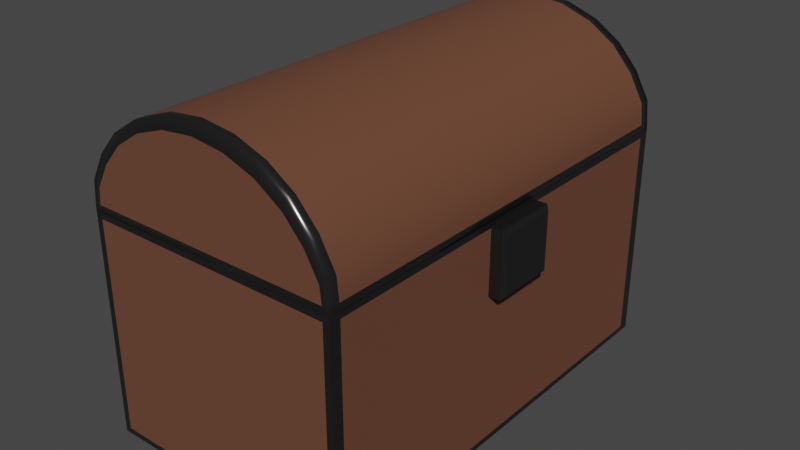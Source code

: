 # Source: chestBrownClosed.blend  (saved by Blender 3.4.6; exported with 4.5.12 LTS)
import bpy
from mathutils import Matrix  # noqa: F401  (used for matrix-valued properties, if any)

bpy.ops.wm.read_factory_settings(use_empty=True)
scene = bpy.context.scene
scene.name = 'Scene'

# ---- collections
col_collection = bpy.data.collections.new('Collection'); scene.collection.children.link(col_collection)

# ---- materials (node trees are filled in below, after node groups)
mat_brown_wood = bpy.data.materials.new('Brown Wood')
mat_brown_wood.alpha_threshold = 0.0
mat_brown_wood.use_transparent_shadow = False
mat_brown_wood.roughness = 0.5
mat_brown_wood.line_color = (0.0, 0.0, 0.0, 1.0)
mat_gray_metal = bpy.data.materials.new('Gray Metal')
mat_gray_metal.use_transparent_shadow = False

# ---- material node trees
mat_brown_wood.use_nodes = True; mat_brown_wood.node_tree.nodes.clear()
_N = mat_brown_wood.node_tree.nodes; _L = mat_brown_wood.node_tree.links
n0 = _N.new('ShaderNodeOutputMaterial'); n0.name = 'Material Output'; n0.location = (300, 300)
n1 = _N.new('ShaderNodeBsdfPrincipled'); n1.name = 'Principled BSDF'; n1.location = (10, 300)
n1.distribution = 'GGX'
n1.subsurface_method = 'RANDOM_WALK_SKIN'
n1.inputs[0].default_value = (0.1424, 0.05284, 0.02715, 1.0)
n1.inputs[2].default_value = 0.8
n1.inputs[3].default_value = 1.45
n1.inputs[27].default_value = (0.0, 0.0, 0.0, 1.0)
n1.inputs[28].default_value = 1.0
_L.new(n1.outputs[0], n0.inputs[0])
n0.is_active_output = True
mat_gray_metal.use_nodes = True; mat_gray_metal.node_tree.nodes.clear()
_N = mat_gray_metal.node_tree.nodes; _L = mat_gray_metal.node_tree.links
n0 = _N.new('ShaderNodeBsdfPrincipled'); n0.name = 'Principled BSDF'; n0.location = (10, 300)
n0.distribution = 'GGX'
n0.subsurface_method = 'RANDOM_WALK_SKIN'
n0.inputs[0].default_value = (0.05497, 0.05497, 0.05497, 1.0)
n0.inputs[1].default_value = 0.8
n0.inputs[2].default_value = 0.2
n0.inputs[3].default_value = 1.45
n0.inputs[27].default_value = (0.0, 0.0, 0.0, 1.0)
n0.inputs[28].default_value = 1.0
n1 = _N.new('ShaderNodeOutputMaterial'); n1.name = 'Material Output'; n1.location = (300, 300)
_L.new(n0.outputs[0], n1.inputs[0])
n1.is_active_output = True

# ---- world
world_world = bpy.data.worlds.new('World'); scene.world = world_world
world_world.use_nodes = True; world_world.node_tree.nodes.clear()
_N = world_world.node_tree.nodes; _L = world_world.node_tree.links
n0 = _N.new('ShaderNodeOutputWorld'); n0.name = 'World Output'; n0.location = (300, 300)
n1 = _N.new('ShaderNodeBackground'); n1.name = 'Background'; n1.location = (10, 300)
n1.inputs[0].default_value = (0.05088, 0.05088, 0.05088, 1.0)
_L.new(n1.outputs[0], n0.inputs[0])
n0.is_active_output = True
world_world.color = (0.05088, 0.05088, 0.05088)
world_world.use_sun_shadow = False
world_world.sun_shadow_jitter_overblur = 0.0

# ---- meshes
me_cube = bpy.data.meshes.new('Cube')
me_cube.from_pydata([(0.95, 0.95, 2.0), (0.95, 1.0, 0.05), (0.95, -0.95, 2.0), (1.0, -0.95, 0.05), (-0.95, 0.95, 2.0), (-0.95, 1.0, 0.05), (-0.95, -0.95, 2.0), (-1.0, -0.95, 0.05), (1.0, -0.95, 1.95), (-1.0, -0.95, 1.95), (0.95, 1.0, 1.95), (-0.95, 1.0, 1.95), (0.95, -0.95, 0.08333), (-0.95, -0.95, 0.08333), (0.95, 0.95, 0.08333), (-0.95, 0.95, 0.08333), (1.0, 0.95, 0.05), (-1.0, 0.95, 0.05), (1.0, 0.95, 1.95), (-1.0, 0.95, 1.95), (-1.0, 1.0, 0.0), (-0.95, -1.0, 0.05), (-0.95, -1.0, 1.95), (-1.0, 1.0, 2.0), (1.0, 1.0, 2.0), (1.0, 1.0, 0.0), (0.95, -1.0, 1.95), (0.95, -1.0, 0.05), (-1.0, -1.0, 0.0), (-1.0, -1.0, 2.0), (1.0, -1.0, 2.0), (1.0, -1.0, 0.0)], [], [(6, 2, 12, 13), (27, 26, 22, 21), (7, 9, 19, 17), (20, 25, 31, 28), (16, 18, 8, 3), (5, 11, 10, 1), (2, 6, 29, 30), (0, 2, 30, 24), (6, 4, 23, 29), (4, 0, 24, 23), (14, 15, 13, 12), (0, 4, 15, 14), (2, 0, 14, 12), (4, 6, 13, 15), (5, 1, 25, 20), (1, 10, 24, 25), (11, 5, 20, 23), (10, 11, 23, 24), (7, 17, 20, 28), (9, 7, 28, 29), (17, 19, 23, 20), (19, 9, 29, 23), (18, 16, 25, 24), (3, 8, 30, 31), (8, 18, 24, 30), (16, 3, 31, 25), (21, 22, 29, 28), (26, 27, 31, 30), (22, 26, 30, 29), (27, 21, 28, 31)])
me_cube.polygons.foreach_set('material_index', [0, 0, 0, 0, 0, 0, 1, 1, 1, 1, 0, 0, 0, 0, 1, 1, 1, 1, 1, 1, 1, 1, 1, 1, 1, 1, 1, 1, 1, 1])
_uv = me_cube.uv_layers.new(name='UVMap')
_uv.uv.foreach_set('vector', [0.8688, 0.7437, 0.6312, 0.7437, 0.6312, 0.7437, 0.8688, 0.7437, 0.3812, 0.7562, 0.6187, 0.7563, 0.6187, 0.9938, 0.3812, 0.9937, 0.3812, 0.00625, 0.6187, 0.00625, 0.6187, 0.2438, 0.3812, 0.2437, 0.125, 0.5, 0.375, 0.5, 0.375, 0.75, 0.125, 0.75, 0.3812, 0.5062, 0.6187, 0.5063, 0.6187, 0.7438, 0.3812, 0.7437, 0.3812, 0.2562, 0.6187, 0.2563, 0.6187, 0.4938, 0.3812, 0.4937, 0.6312, 0.7437, 0.8688, 0.7437, 0.875, 0.75, 0.625, 0.75, 0.6312, 0.5062, 0.6312, 0.7437, 0.625, 0.75, 0.625, 0.5, 0.8688, 0.7437, 0.8688, 0.5063, 0.875, 0.5, 0.875, 0.75, 0.8688, 0.5063, 0.6312, 0.5062, 0.625, 0.5, 0.875, 0.5, 0.6312, 0.5062, 0.8688, 0.5063, 0.8688, 0.7437, 0.6312, 0.7437, 0.6312, 0.5062, 0.8688, 0.5063, 0.8688, 0.5063, 0.6312, 0.5062, 0.6312, 0.7437, 0.6312, 0.5062, 0.6312, 0.5062, 0.6312, 0.7437, 0.8688, 0.5063, 0.8688, 0.7437, 0.8688, 0.7437, 0.8688, 0.5063, 0.3812, 0.2562, 0.3812, 0.4937, 0.375, 0.5, 0.375, 0.25, 0.3812, 0.4937, 0.6187, 0.4938, 0.625, 0.5, 0.375, 0.5, 0.6187, 0.2563, 0.3812, 0.2562, 0.375, 0.25, 0.625, 0.25, 0.6187, 0.4938, 0.6187, 0.2563, 0.625, 0.25, 0.625, 0.5, 0.3812, 0.00625, 0.3812, 0.2437, 0.375, 0.25, 0.375, 0.0, 0.6187, 0.00625, 0.3812, 0.00625, 0.375, 0.0, 0.625, 0.0, 0.3812, 0.2437, 0.6187, 0.2438, 0.625, 0.25, 0.375, 0.25, 0.6187, 0.2438, 0.6187, 0.00625, 0.625, 0.0, 0.625, 0.25, 0.6187, 0.5063, 0.3812, 0.5062, 0.375, 0.5, 0.625, 0.5, 0.3812, 0.7437, 0.6187, 0.7438, 0.625, 0.75, 0.375, 0.75, 0.6187, 0.7438, 0.6187, 0.5063, 0.625, 0.5, 0.625, 0.75, 0.3812, 0.5062, 0.3812, 0.7437, 0.375, 0.75, 0.375, 0.5, 0.3812, 0.9937, 0.6187, 0.9938, 0.625, 1.0, 0.375, 1.0, 0.6187, 0.7563, 0.3812, 0.7562, 0.375, 0.75, 0.625, 0.75, 0.6187, 0.9938, 0.6187, 0.7563, 0.625, 0.75, 0.625, 1.0, 0.3812, 0.7562, 0.3812, 0.9937, 0.375, 1.0, 0.375, 0.75])
me_cube.materials.append(mat_brown_wood)
me_cube.materials.append(mat_gray_metal)
me_cube.use_mirror_vertex_groups = False
me_cube.update()
me_cylinder = bpy.data.meshes.new('Cylinder')
me_cylinder.from_pydata([(0.05058, 2.0, 0.03313), (0.05058, -2.0, 0.03313), (0.06533, 2.0, 0.106), (0.06533, -2.0, 0.106), (0.1676, 2.0, 0.2123), (0.1676, -2.0, 0.2123), (0.3158, 2.0, 0.3088), (0.3158, -2.0, 0.3088), (0.5141, 2.0, 0.3849), (0.5141, -2.0, 0.3849), (0.7479, 2.0, 0.4333), (0.7479, -2.0, 0.4333), (1.0, 2.0, 0.4499), (1.0, -2.0, 0.4499), (1.252, 2.0, 0.4333), (1.252, -2.0, 0.4333), (1.486, 2.0, 0.3849), (1.486, -2.0, 0.3849), (1.684, 2.0, 0.3088), (1.684, -2.0, 0.3088), (1.832, 2.0, 0.2123), (1.832, -2.0, 0.2123), (1.935, 2.0, 0.106), (1.935, -2.0, 0.106), (1.949, 2.0, 0.03313), (1.949, -2.0, 0.03313), (0.05, -4.441e-17, 5.698e-08), (0.01979, 1.131e-08, 0.1294), (0.134, 2.186e-08, 0.25), (0.2929, 3.091e-08, 0.3536), (0.5, 3.786e-08, 0.433), (0.7412, 4.222e-08, 0.483), (1.0, 4.371e-08, 0.5), (1.259, 4.222e-08, 0.483), (1.5, 3.786e-08, 0.433), (1.707, 3.091e-08, 0.3536), (1.866, 2.186e-08, 0.25), (1.98, 1.131e-08, 0.1294), (1.95, 7.827e-17, -5.698e-08), (-1.788e-07, 2.0, 0.0), (0.01979, 2.0, 0.1294), (0.134, 2.0, 0.25), (0.2929, 2.0, 0.3536), (0.5, 2.0, 0.433), (0.7412, 2.0, 0.483), (1.0, 2.0, 0.5), (1.259, 2.0, 0.483), (1.5, 2.0, 0.433), (1.707, 2.0, 0.3536), (1.866, 2.0, 0.25), (1.98, 2.0, 0.1294), (2.0, 2.0, -1.192e-07), (0.01979, -2.0, 0.1294), (-1.788e-07, -2.0, 5.96e-08), (0.134, -2.0, 0.25), (0.2929, -2.0, 0.3536), (0.5, -2.0, 0.433), (0.7412, -2.0, 0.483), (1.0, -2.0, 0.5), (1.259, -2.0, 0.483), (1.5, -2.0, 0.433), (1.707, -2.0, 0.3536), (1.866, -2.0, 0.25), (1.98, -2.0, 0.1294), (2.0, -2.0, 0.0), (1.997, 2.0, 0.03313), (1.997, -2.0, 0.03313), (1.997, 5.657e-09, 0.03313), (0.002751, 2.0, 0.03313), (0.002751, -2.0, 0.03313), (0.002751, 5.657e-09, 0.03313), (0.05, -1.85, 5.659e-08), (0.01979, -1.9, 0.1294), (0.134, -1.9, 0.25), (0.2929, -1.9, 0.3536), (0.5, -1.9, 0.433), (0.7412, -1.9, 0.483), (1.0, -1.9, 0.5), (1.259, -1.9, 0.483), (1.5, -1.9, 0.433), (1.707, -1.9, 0.3536), (1.866, -1.9, 0.25), (1.98, -1.9, 0.1294), (1.95, -1.85, -1.453e-09), (1.997, -1.9, 0.03313), (0.002751, -1.9, 0.03313), (0.05, 1.85, 1.49e-09), (0.01979, 1.9, 0.1294), (0.134, 1.9, 0.25), (0.2929, 1.9, 0.3536), (0.5, 1.9, 0.433), (0.7412, 1.9, 0.483), (1.0, 1.9, 0.5), (1.259, 1.9, 0.483), (1.5, 1.9, 0.433), (1.707, 1.9, 0.3536), (1.866, 1.9, 0.25), (1.98, 1.9, 0.1294), (1.95, 1.85, -1.118e-07), (1.997, 1.9, 0.03313), (0.002751, 1.9, 0.03313), (-1.788e-07, -1.9, 5.96e-08), (-1.788e-07, 0.0, 5.96e-08), (2.0, -1.9, -2.98e-09), (2.0, 0.0, -5.96e-08), (-1.788e-07, 1.9, 2.98e-09), (2.0, 1.9, -1.162e-07), (1.95, 1.49e-09, 0.01667), (0.05, 1.49e-09, 0.01667), (0.05, -1.85, 0.01667), (1.95, -1.85, 0.01667), (0.05, 1.85, 0.01667), (1.95, 1.85, 0.01667)], [], [(85, 69, 52, 72), (72, 52, 54, 73), (73, 54, 55, 74), (74, 55, 56, 75), (75, 56, 57, 76), (76, 57, 58, 77), (77, 58, 59, 78), (78, 59, 60, 79), (79, 60, 61, 80), (80, 61, 62, 81), (81, 62, 63, 82), (84, 66, 64, 103), (0, 2, 4, 6, 8, 10, 12, 14, 16, 18, 20, 22, 24), (3, 1, 25, 23, 21, 19, 17, 15, 13, 11, 9, 7, 5), (101, 103, 64, 53), (26, 86, 111, 108), (99, 67, 104, 106), (96, 36, 37, 97), (95, 35, 36, 96), (94, 34, 35, 95), (93, 33, 34, 94), (92, 32, 33, 93), (91, 31, 32, 92), (90, 30, 31, 91), (89, 29, 30, 90), (88, 28, 29, 89), (87, 27, 28, 88), (100, 70, 27, 87), (0, 39, 68), (4, 2, 40, 41), (6, 4, 41, 42), (8, 6, 42, 43), (10, 8, 43, 44), (12, 10, 44, 45), (14, 12, 45, 46), (16, 14, 46, 47), (18, 16, 47, 48), (20, 18, 48, 49), (22, 20, 49, 50), (24, 22, 50, 65), (0, 24, 51, 39), (1, 3, 52, 69), (3, 5, 54, 52), (5, 7, 55, 54), (7, 9, 56, 55), (9, 11, 57, 56), (11, 13, 58, 57), (13, 15, 59, 58), (15, 17, 60, 59), (17, 19, 61, 60), (19, 21, 62, 61), (21, 23, 63, 62), (25, 64, 66), (25, 1, 53, 64), (23, 25, 66, 63), (24, 65, 51), (97, 37, 67, 99), (82, 63, 66, 84), (1, 69, 53), (2, 0, 68, 40), (105, 102, 70, 100), (101, 53, 69, 85), (102, 101, 85, 70), (37, 82, 84, 67), (86, 98, 112, 111), (67, 84, 103, 104), (36, 81, 82, 37), (35, 80, 81, 36), (34, 79, 80, 35), (33, 78, 79, 34), (32, 77, 78, 33), (31, 76, 77, 32), (30, 75, 76, 31), (29, 74, 75, 30), (28, 73, 74, 29), (27, 72, 73, 28), (70, 85, 72, 27), (39, 105, 100, 68), (50, 97, 99, 65), (68, 100, 87, 40), (40, 87, 88, 41), (41, 88, 89, 42), (42, 89, 90, 43), (43, 90, 91, 44), (44, 91, 92, 45), (45, 92, 93, 46), (46, 93, 94, 47), (47, 94, 95, 48), (48, 95, 96, 49), (49, 96, 97, 50), (65, 99, 106, 51), (39, 51, 106, 105), (26, 71, 101, 102), (83, 38, 104, 103), (71, 83, 103, 101), (86, 26, 102, 105), (38, 98, 106, 104), (98, 86, 105, 106), (111, 112, 107, 108), (108, 107, 110, 109), (38, 83, 110, 107), (98, 38, 107, 112), (83, 71, 109, 110), (71, 26, 108, 109)])
me_cylinder.polygons.foreach_set('use_smooth', [True] * 104)
me_cylinder.polygons.foreach_set('material_index', [1, 1, 1, 1, 1, 1, 1, 1, 1, 1, 1, 1, 0, 0, 1, 0, 1, 0, 0, 0, 0, 0, 0, 0, 0, 0, 0, 0, 1, 1, 1, 1, 1, 1, 1, 1, 1, 1, 1, 1, 1, 1, 1, 1, 1, 1, 1, 1, 1, 1, 1, 1, 1, 1, 1, 1, 0, 1, 1, 1, 1, 1, 1, 0, 0, 1, 0, 0, 0, 0, 0, 0, 0, 0, 0, 0, 0, 1, 1, 1, 1, 1, 1, 1, 1, 1, 1, 1, 1, 1, 1, 1, 0, 0, 0, 0, 0, 0, 0, 0, 0, 0, 0, 0])
_uv = me_cylinder.uv_layers.new(name='UVMap')
_uv.uv.foreach_set('vector', [0.7292, 0.9875, 0.7292, 1.0, 0.7083, 1.0, 0.7083, 0.9875, 0.7083, 0.9875, 0.7083, 1.0, 0.6667, 1.0, 0.6667, 0.9875, 0.6667, 0.9875, 0.6667, 1.0, 0.625, 1.0, 0.625, 0.9875, 0.625, 0.9875, 0.625, 1.0, 0.5833, 1.0, 0.5833, 0.9875, 0.5833, 0.9875, 0.5833, 1.0, 0.5417, 1.0, 0.5417, 0.9875, 0.5417, 0.9875, 0.5417, 1.0, 0.5, 1.0, 0.5, 0.9875, 0.5, 0.9875, 0.5, 1.0, 0.4583, 1.0, 0.4583, 0.9875, 0.4583, 0.9875, 0.4583, 1.0, 0.4167, 1.0, 0.4167, 0.9875, 0.4167, 0.9875, 0.4167, 1.0, 0.375, 1.0, 0.375, 0.9875, 0.375, 0.9875, 0.375, 1.0, 0.3333, 1.0, 0.3333, 0.9875, 0.3333, 0.9875, 0.3333, 1.0, 0.2917, 1.0, 0.2917, 0.9875, 0.2708, 0.9875, 0.2708, 1.0, 0.25, 1.0, 0.25, 0.9875, 0.7146, 0.5, 0.7063, 0.5, 0.6681, 0.5, 0.6273, 0.5, 0.5852, 0.5, 0.5427, 0.5, 0.5, 0.5, 0.4573, 0.5, 0.4148, 0.5, 0.3727, 0.5, 0.3319, 0.5, 0.2937, 0.5, 0.2771, 0.5, 0.7063, 1.0, 0.7229, 1.0, 0.2854, 1.0, 0.2937, 1.0, 0.3319, 1.0, 0.3727, 1.0, 0.4148, 1.0, 0.4573, 1.0, 0.5, 1.0, 0.5427, 1.0, 0.5852, 1.0, 0.6273, 1.0, 0.6681, 1.0, 0.75, 0.9875, 0.25, 0.9875, 0.25, 1.0, 0.75, 1.0, 0.7375, 0.75, 0.7375, 0.5188, 0.7375, 0.5188, 0.7375, 0.75, 0.2708, 0.5125, 0.2708, 0.75, 0.25, 0.75, 0.25, 0.5125, 0.3333, 0.5125, 0.3333, 0.75, 0.2917, 0.75, 0.2917, 0.5125, 0.375, 0.5125, 0.375, 0.75, 0.3333, 0.75, 0.3333, 0.5125, 0.4167, 0.5125, 0.4167, 0.75, 0.375, 0.75, 0.375, 0.5125, 0.4583, 0.5125, 0.4583, 0.75, 0.4167, 0.75, 0.4167, 0.5125, 0.5, 0.5125, 0.5, 0.75, 0.4583, 0.75, 0.4583, 0.5125, 0.5417, 0.5125, 0.5417, 0.75, 0.5, 0.75, 0.5, 0.5125, 0.5833, 0.5125, 0.5833, 0.75, 0.5417, 0.75, 0.5417, 0.5125, 0.625, 0.5125, 0.625, 0.75, 0.5833, 0.75, 0.5833, 0.5125, 0.6667, 0.5125, 0.6667, 0.75, 0.625, 0.75, 0.625, 0.5125, 0.7083, 0.5125, 0.7083, 0.75, 0.6667, 0.75, 0.6667, 0.5125, 0.7292, 0.5125, 0.7292, 0.75, 0.7083, 0.75, 0.7083, 0.5125, 0.7229, 0.5, 0.75, 0.5, 0.7292, 0.5, 0.6681, 0.5, 0.7063, 0.5, 0.7083, 0.5, 0.6667, 0.5, 0.6273, 0.5, 0.6681, 0.5, 0.6667, 0.5, 0.625, 0.5, 0.5852, 0.5, 0.6273, 0.5, 0.625, 0.5, 0.5833, 0.5, 0.5427, 0.5, 0.5852, 0.5, 0.5833, 0.5, 0.5417, 0.5, 0.5, 0.5, 0.5427, 0.5, 0.5417, 0.5, 0.5, 0.5, 0.4573, 0.5, 0.5, 0.5, 0.5, 0.5, 0.4583, 0.5, 0.4148, 0.5, 0.4573, 0.5, 0.4583, 0.5, 0.4167, 0.5, 0.3727, 0.5, 0.4148, 0.5, 0.4167, 0.5, 0.375, 0.5, 0.3319, 0.5, 0.3727, 0.5, 0.375, 0.5, 0.3333, 0.5, 0.2937, 0.5, 0.3319, 0.5, 0.3333, 0.5, 0.2917, 0.5, 0.2854, 0.5, 0.2937, 0.5, 0.2917, 0.5, 0.2708, 0.5, 0.7229, 0.5, 0.2771, 0.5, 0.25, 0.5, 0.75, 0.5, 0.7146, 1.0, 0.7063, 1.0, 0.7083, 1.0, 0.7292, 1.0, 0.7063, 1.0, 0.6681, 1.0, 0.6667, 1.0, 0.7083, 1.0, 0.6681, 1.0, 0.6273, 1.0, 0.625, 1.0, 0.6667, 1.0, 0.6273, 1.0, 0.5852, 1.0, 0.5833, 1.0, 0.625, 1.0, 0.5852, 1.0, 0.5427, 1.0, 0.5417, 1.0, 0.5833, 1.0, 0.5427, 1.0, 0.5, 1.0, 0.5, 1.0, 0.5417, 1.0, 0.5, 1.0, 0.4573, 1.0, 0.4583, 1.0, 0.5, 1.0, 0.4573, 1.0, 0.4148, 1.0, 0.4167, 1.0, 0.4583, 1.0, 0.4148, 1.0, 0.3727, 1.0, 0.375, 1.0, 0.4167, 1.0, 0.3727, 1.0, 0.3319, 1.0, 0.3333, 1.0, 0.375, 1.0, 0.3319, 1.0, 0.2937, 1.0, 0.2917, 1.0, 0.3333, 1.0, 0.2771, 1.0, 0.25, 1.0, 0.2708, 1.0, 0.2771, 1.0, 0.7229, 1.0, 0.75, 1.0, 0.25, 1.0, 0.2937, 1.0, 0.2854, 1.0, 0.2708, 1.0, 0.2917, 1.0, 0.2854, 0.5, 0.2708, 0.5, 0.25, 0.5, 0.2917, 0.5125, 0.2917, 0.75, 0.2708, 0.75, 0.2708, 0.5125, 0.2917, 0.9875, 0.2917, 1.0, 0.2708, 1.0, 0.2708, 0.9875, 0.7146, 1.0, 0.7292, 1.0, 0.75, 1.0, 0.7063, 0.5, 0.7146, 0.5, 0.7292, 0.5, 0.7083, 0.5, 0.75, 0.5125, 0.75, 0.75, 0.7292, 0.75, 0.7292, 0.5125, 0.75, 0.9875, 0.75, 1.0, 0.7292, 1.0, 0.7292, 0.9875, 0.75, 0.75, 0.75, 0.9875, 0.7292, 0.9875, 0.7292, 0.75, 0.2917, 0.75, 0.2917, 0.9875, 0.2708, 0.9875, 0.2708, 0.75, 0.7375, 0.5188, 0.2625, 0.5187, 0.2625, 0.5187, 0.7375, 0.5188, 0.2708, 0.75, 0.2708, 0.9875, 0.25, 0.9875, 0.25, 0.75, 0.3333, 0.75, 0.3333, 0.9875, 0.2917, 0.9875, 0.2917, 0.75, 0.375, 0.75, 0.375, 0.9875, 0.3333, 0.9875, 0.3333, 0.75, 0.4167, 0.75, 0.4167, 0.9875, 0.375, 0.9875, 0.375, 0.75, 0.4583, 0.75, 0.4583, 0.9875, 0.4167, 0.9875, 0.4167, 0.75, 0.5, 0.75, 0.5, 0.9875, 0.4583, 0.9875, 0.4583, 0.75, 0.5417, 0.75, 0.5417, 0.9875, 0.5, 0.9875, 0.5, 0.75, 0.5833, 0.75, 0.5833, 0.9875, 0.5417, 0.9875, 0.5417, 0.75, 0.625, 0.75, 0.625, 0.9875, 0.5833, 0.9875, 0.5833, 0.75, 0.6667, 0.75, 0.6667, 0.9875, 0.625, 0.9875, 0.625, 0.75, 0.7083, 0.75, 0.7083, 0.9875, 0.6667, 0.9875, 0.6667, 0.75, 0.7292, 0.75, 0.7292, 0.9875, 0.7083, 0.9875, 0.7083, 0.75, 0.75, 0.5, 0.75, 0.5125, 0.7292, 0.5125, 0.7292, 0.5, 0.2917, 0.5, 0.2917, 0.5125, 0.2708, 0.5125, 0.2708, 0.5, 0.7292, 0.5, 0.7292, 0.5125, 0.7083, 0.5125, 0.7083, 0.5, 0.7083, 0.5, 0.7083, 0.5125, 0.6667, 0.5125, 0.6667, 0.5, 0.6667, 0.5, 0.6667, 0.5125, 0.625, 0.5125, 0.625, 0.5, 0.625, 0.5, 0.625, 0.5125, 0.5833, 0.5125, 0.5833, 0.5, 0.5833, 0.5, 0.5833, 0.5125, 0.5417, 0.5125, 0.5417, 0.5, 0.5417, 0.5, 0.5417, 0.5125, 0.5, 0.5125, 0.5, 0.5, 0.5, 0.5, 0.5, 0.5125, 0.4583, 0.5125, 0.4583, 0.5, 0.4583, 0.5, 0.4583, 0.5125, 0.4167, 0.5125, 0.4167, 0.5, 0.4167, 0.5, 0.4167, 0.5125, 0.375, 0.5125, 0.375, 0.5, 0.375, 0.5, 0.375, 0.5125, 0.3333, 0.5125, 0.3333, 0.5, 0.3333, 0.5, 0.3333, 0.5125, 0.2917, 0.5125, 0.2917, 0.5, 0.2708, 0.5, 0.2708, 0.5125, 0.25, 0.5125, 0.25, 0.5, 0.75, 0.5, 0.25, 0.5, 0.25, 0.5125, 0.75, 0.5125, 0.7375, 0.75, 0.7375, 0.9812, 0.75, 0.9875, 0.75, 0.75, 0.2625, 0.9812, 0.2625, 0.75, 0.25, 0.75, 0.25, 0.9875, 0.7375, 0.9812, 0.2625, 0.9812, 0.25, 0.9875, 0.75, 0.9875, 0.7375, 0.5188, 0.7375, 0.75, 0.75, 0.75, 0.75, 0.5125, 0.2625, 0.75, 0.2625, 0.5187, 0.25, 0.5125, 0.25, 0.75, 0.2625, 0.5187, 0.7375, 0.5188, 0.75, 0.5125, 0.25, 0.5125, 0.7375, 0.5188, 0.2625, 0.5187, 0.2625, 0.75, 0.7375, 0.75, 0.7375, 0.75, 0.2625, 0.75, 0.2625, 0.9812, 0.7375, 0.9812, 0.2625, 0.75, 0.2625, 0.9812, 0.2625, 0.9812, 0.2625, 0.75, 0.2625, 0.5187, 0.2625, 0.75, 0.2625, 0.75, 0.2625, 0.5187, 0.2625, 0.9812, 0.7375, 0.9812, 0.7375, 0.9812, 0.2625, 0.9812, 0.7375, 0.9812, 0.7375, 0.75, 0.7375, 0.75, 0.7375, 0.9812])
me_cylinder.materials.append(mat_brown_wood)
me_cylinder.materials.append(mat_gray_metal)
me_cylinder.update()
me_cube_001 = bpy.data.meshes.new('Cube.001')
me_cube_001.from_pydata([(-0.035, -0.175, -0.175), (-0.035, -0.175, 0.175), (-0.035, 0.175, -0.175), (-0.035, 0.175, 0.175), (0.055, -0.155, -0.155), (0.055, -0.155, 0.155), (0.055, 0.155, -0.155), (0.055, 0.155, 0.155), (0.035, 0.175, 0.175), (0.035, 0.175, -0.175), (0.035, -0.175, -0.175), (0.035, -0.175, 0.175)], [], [(0, 1, 3, 2), (2, 3, 8, 9), (6, 7, 5, 4), (10, 11, 1, 0), (2, 9, 10, 0), (8, 3, 1, 11), (7, 6, 9, 8), (6, 4, 10, 9), (5, 7, 8, 11), (4, 5, 11, 10)])
_uv = me_cube_001.uv_layers.new(name='UVMap')
_uv.uv.foreach_set('vector', [0.375, 0.0, 0.625, 0.0, 0.625, 0.25, 0.375, 0.25, 0.375, 0.25, 0.625, 0.25, 0.625, 0.5, 0.375, 0.5, 0.3893, 0.5143, 0.6107, 0.5143, 0.6107, 0.7357, 0.3893, 0.7357, 0.375, 0.75, 0.625, 0.75, 0.625, 1.0, 0.375, 1.0, 0.125, 0.5, 0.375, 0.5, 0.375, 0.75, 0.125, 0.75, 0.625, 0.5, 0.875, 0.5, 0.875, 0.75, 0.625, 0.75, 0.6107, 0.5143, 0.3893, 0.5143, 0.375, 0.5, 0.625, 0.5, 0.3893, 0.5143, 0.3893, 0.7357, 0.375, 0.75, 0.375, 0.5, 0.6107, 0.7357, 0.6107, 0.5143, 0.625, 0.5, 0.625, 0.75, 0.3893, 0.7357, 0.6107, 0.7357, 0.625, 0.75, 0.375, 0.75])
me_cube_001.materials.append(mat_gray_metal)
me_cube_001.update()

# ---- objects
ob_box = bpy.data.objects.new('box', me_cube)
ob_lid = bpy.data.objects.new('lid', me_cylinder)
ob_lock = bpy.data.objects.new('lock', me_cube_001)

# ---- transforms, parenting, visibility, modifiers, constraints
ob_box.location = (0.0, 0.0, 0.0)
ob_box.scale = (0.7, 1.2, 0.6)
ob_box.lock_rotations_4d = False
ob_box.empty_display_type = 'ARROWS'
ob_box.lineart.crease_threshold = 0.0
ob_lid.location = (-0.7, 0.0, 1.2)
ob_lid.scale = (0.7, 0.6, 1.2)
ob_lock.location = (0.725, 0.0, 1.0)

# ---- collection membership
col_collection.objects.link(ob_box)
col_collection.objects.link(ob_lid)
col_collection.objects.link(ob_lock)

# ---- scene / render settings (as saved in the file)
scene.frame_start = 1; scene.frame_end = 250; scene.frame_set(1)
scene.render.engine = 'BLENDER_EEVEE_NEXT'
scene.cycles.sampling_pattern = 'TABULATED_SOBOL'
scene.cycles.use_light_tree = False
scene.view_settings.view_transform = 'Filmic'
bpy.context.view_layer.update()

# ---- added for rendering (the .blend has no active camera and no usable light): camera, sun
cam_auto = bpy.data.cameras.new('AutoCamera')
cam_auto.lens = 50.0
cam_auto.sensor_width = 36.0
cam_auto.clip_end = 1000.0
ob_auto_camera = bpy.data.objects.new('AutoCamera', cam_auto)
scene.collection.objects.link(ob_auto_camera)
ob_auto_camera.location = (3.13507, -3.71408, 3.37605)
ob_auto_camera.rotation_euler = (1.09748, -7.21219e-08, 0.694738)
scene.camera = ob_auto_camera
light_auto_sun = bpy.data.lights.new('AutoSun', 'SUN')
light_auto_sun.energy = 3.0
light_auto_sun.angle = 0.0523599
ob_auto_sun = bpy.data.objects.new('AutoSun', light_auto_sun)
scene.collection.objects.link(ob_auto_sun)
ob_auto_sun.rotation_euler = (0.872665, 0.174533, 0.523599)
bpy.context.view_layer.update()
